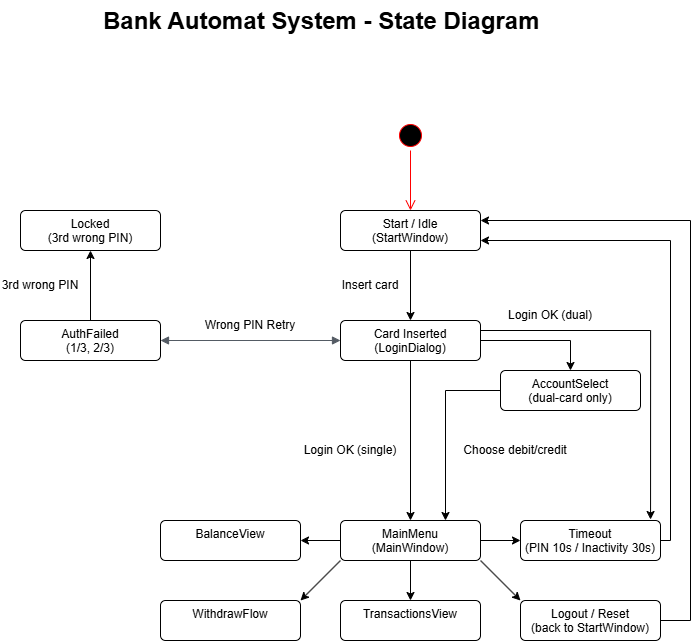

The diagram above was exported from draw.io. Its source (the exported page's mxGraphModel, read from the mxfile embedded in the PNG):
<mxGraphModel dx="2066" dy="1103" grid="1" gridSize="10" guides="1" tooltips="1" connect="1" arrows="1" fold="1" page="1" pageScale="1" pageWidth="827" pageHeight="1169" math="0" shadow="0">
  <root>
    <mxCell id="0" />
    <mxCell id="1" parent="0" />
    <mxCell id="Zi20IBgv8O9QklDfIFRz-11" parent="1" style="ellipse;html=1;shape=startState;fillColor=#000000;strokeColor=#ff0000;" value="" vertex="1">
      <mxGeometry height="30" width="30" x="464" y="160" as="geometry" />
    </mxCell>
    <mxCell id="Zi20IBgv8O9QklDfIFRz-12" edge="1" parent="1" source="Zi20IBgv8O9QklDfIFRz-11" style="edgeStyle=orthogonalEdgeStyle;html=1;verticalAlign=bottom;endArrow=open;endSize=8;strokeColor=#ff0000;rounded=0;" value="">
      <mxGeometry relative="1" as="geometry">
        <mxPoint x="479" y="250" as="targetPoint" />
      </mxGeometry>
    </mxCell>
    <mxCell id="Zi20IBgv8O9QklDfIFRz-48" edge="1" parent="1" source="Zi20IBgv8O9QklDfIFRz-16" style="edgeStyle=orthogonalEdgeStyle;rounded=0;orthogonalLoop=1;jettySize=auto;html=1;entryX=0.5;entryY=0;entryDx=0;entryDy=0;" target="Zi20IBgv8O9QklDfIFRz-24">
      <mxGeometry relative="1" as="geometry" />
    </mxCell>
    <mxCell id="Zi20IBgv8O9QklDfIFRz-16" parent="1" style="html=1;align=center;verticalAlign=top;rounded=1;absoluteArcSize=1;arcSize=10;dashed=0;whiteSpace=wrap;" value="Start / Idle&lt;div&gt;(StartWindow)&lt;/div&gt;" vertex="1">
      <mxGeometry height="40" width="140" x="409" y="250" as="geometry" />
    </mxCell>
    <mxCell id="Zi20IBgv8O9QklDfIFRz-23" parent="1" style="text;html=1;whiteSpace=wrap;strokeColor=none;fillColor=none;align=center;verticalAlign=middle;rounded=0;" value="Insert card" vertex="1">
      <mxGeometry height="30" width="60" x="409" y="310" as="geometry" />
    </mxCell>
    <mxCell id="Zi20IBgv8O9QklDfIFRz-52" edge="1" parent="1" source="Zi20IBgv8O9QklDfIFRz-24" style="edgeStyle=orthogonalEdgeStyle;rounded=0;orthogonalLoop=1;jettySize=auto;html=1;entryX=0.5;entryY=0;entryDx=0;entryDy=0;" target="Zi20IBgv8O9QklDfIFRz-51">
      <mxGeometry relative="1" as="geometry" />
    </mxCell>
    <mxCell id="Zi20IBgv8O9QklDfIFRz-65" edge="1" parent="1" source="Zi20IBgv8O9QklDfIFRz-24" style="edgeStyle=orthogonalEdgeStyle;rounded=0;orthogonalLoop=1;jettySize=auto;html=1;entryX=0.5;entryY=0;entryDx=0;entryDy=0;" target="Zi20IBgv8O9QklDfIFRz-63">
      <mxGeometry relative="1" as="geometry" />
    </mxCell>
    <mxCell id="Zi20IBgv8O9QklDfIFRz-24" parent="1" style="html=1;align=center;verticalAlign=top;rounded=1;absoluteArcSize=1;arcSize=10;dashed=0;whiteSpace=wrap;" value="Card Inserted&lt;div&gt;(LoginDialog)&lt;/div&gt;" vertex="1">
      <mxGeometry height="40" width="140" x="409" y="360" as="geometry" />
    </mxCell>
    <mxCell id="Zi20IBgv8O9QklDfIFRz-26" parent="1" style="text;html=1;whiteSpace=wrap;strokeColor=none;fillColor=none;align=center;verticalAlign=middle;rounded=0;" value="Wrong PIN Retry" vertex="1">
      <mxGeometry height="30" width="100" x="269" y="350" as="geometry" />
    </mxCell>
    <mxCell id="Zi20IBgv8O9QklDfIFRz-50" edge="1" parent="1" source="Zi20IBgv8O9QklDfIFRz-27" style="edgeStyle=orthogonalEdgeStyle;rounded=0;orthogonalLoop=1;jettySize=auto;html=1;entryX=0.5;entryY=1;entryDx=0;entryDy=0;" target="Zi20IBgv8O9QklDfIFRz-31">
      <mxGeometry relative="1" as="geometry" />
    </mxCell>
    <mxCell id="Zi20IBgv8O9QklDfIFRz-27" parent="1" style="html=1;align=center;verticalAlign=top;rounded=1;absoluteArcSize=1;arcSize=10;dashed=0;whiteSpace=wrap;" value="AuthFailed&lt;div&gt;(1/3, 2/3)&lt;/div&gt;" vertex="1">
      <mxGeometry height="40" width="140" x="89" y="360" as="geometry" />
    </mxCell>
    <mxCell id="Zi20IBgv8O9QklDfIFRz-30" parent="1" style="text;html=1;whiteSpace=wrap;strokeColor=none;fillColor=none;align=center;verticalAlign=middle;rounded=0;" value="3rd wrong PIN" vertex="1">
      <mxGeometry height="30" width="80" x="69" y="310" as="geometry" />
    </mxCell>
    <mxCell id="Zi20IBgv8O9QklDfIFRz-31" parent="1" style="html=1;align=center;verticalAlign=top;rounded=1;absoluteArcSize=1;arcSize=10;dashed=0;whiteSpace=wrap;" value="Locked&lt;div&gt;(3rd wrong PIN)&lt;/div&gt;" vertex="1">
      <mxGeometry height="40" width="140" x="89" y="250" as="geometry" />
    </mxCell>
    <mxCell id="Zi20IBgv8O9QklDfIFRz-45" parent="1" style="text;html=1;whiteSpace=wrap;strokeColor=none;fillColor=none;align=center;verticalAlign=middle;rounded=0;" value="Login OK (single)" vertex="1">
      <mxGeometry height="30" width="100" x="369" y="475" as="geometry" />
    </mxCell>
    <mxCell id="Zi20IBgv8O9QklDfIFRz-49" edge="1" parent="1" source="Zi20IBgv8O9QklDfIFRz-27" style="edgeStyle=orthogonalEdgeStyle;html=1;endArrow=block;elbow=vertical;startArrow=block;startFill=1;endFill=1;strokeColor=#545B64;rounded=0;entryX=0;entryY=0.5;entryDx=0;entryDy=0;exitX=1;exitY=0.5;exitDx=0;exitDy=0;" target="Zi20IBgv8O9QklDfIFRz-24" value="">
      <mxGeometry relative="1" width="100" as="geometry">
        <mxPoint x="189" y="480" as="sourcePoint" />
        <mxPoint x="289" y="480" as="targetPoint" />
      </mxGeometry>
    </mxCell>
    <mxCell id="Zi20IBgv8O9QklDfIFRz-67" edge="1" parent="1" source="Zi20IBgv8O9QklDfIFRz-51" style="edgeStyle=orthogonalEdgeStyle;rounded=0;orthogonalLoop=1;jettySize=auto;html=1;entryX=1;entryY=0.5;entryDx=0;entryDy=0;" target="Zi20IBgv8O9QklDfIFRz-53">
      <mxGeometry relative="1" as="geometry" />
    </mxCell>
    <mxCell id="Zi20IBgv8O9QklDfIFRz-68" edge="1" parent="1" source="Zi20IBgv8O9QklDfIFRz-51" style="rounded=0;orthogonalLoop=1;jettySize=auto;html=1;exitX=0;exitY=1;exitDx=0;exitDy=0;entryX=1;entryY=0;entryDx=0;entryDy=0;" target="Zi20IBgv8O9QklDfIFRz-60">
      <mxGeometry relative="1" as="geometry" />
    </mxCell>
    <mxCell id="Zi20IBgv8O9QklDfIFRz-69" edge="1" parent="1" source="Zi20IBgv8O9QklDfIFRz-51" style="edgeStyle=orthogonalEdgeStyle;rounded=0;orthogonalLoop=1;jettySize=auto;html=1;entryX=0.5;entryY=0;entryDx=0;entryDy=0;" target="Zi20IBgv8O9QklDfIFRz-57">
      <mxGeometry relative="1" as="geometry" />
    </mxCell>
    <mxCell id="Zi20IBgv8O9QklDfIFRz-70" edge="1" parent="1" source="Zi20IBgv8O9QklDfIFRz-51" style="rounded=0;orthogonalLoop=1;jettySize=auto;html=1;exitX=1;exitY=1;exitDx=0;exitDy=0;entryX=0;entryY=0;entryDx=0;entryDy=0;" target="Zi20IBgv8O9QklDfIFRz-58">
      <mxGeometry relative="1" as="geometry" />
    </mxCell>
    <mxCell id="Zi20IBgv8O9QklDfIFRz-71" edge="1" parent="1" source="Zi20IBgv8O9QklDfIFRz-51" style="edgeStyle=orthogonalEdgeStyle;rounded=0;orthogonalLoop=1;jettySize=auto;html=1;exitX=1;exitY=0.5;exitDx=0;exitDy=0;entryX=0;entryY=0.5;entryDx=0;entryDy=0;" target="Zi20IBgv8O9QklDfIFRz-59">
      <mxGeometry relative="1" as="geometry" />
    </mxCell>
    <mxCell id="Zi20IBgv8O9QklDfIFRz-51" parent="1" style="html=1;align=center;verticalAlign=top;rounded=1;absoluteArcSize=1;arcSize=10;dashed=0;whiteSpace=wrap;" value="MainMenu&lt;div&gt;(MainWindow)&lt;/div&gt;" vertex="1">
      <mxGeometry height="40" width="140" x="409" y="560" as="geometry" />
    </mxCell>
    <mxCell id="Zi20IBgv8O9QklDfIFRz-53" parent="1" style="html=1;align=center;verticalAlign=top;rounded=1;absoluteArcSize=1;arcSize=10;dashed=0;whiteSpace=wrap;" value="BalanceView" vertex="1">
      <mxGeometry height="40" width="140" x="229" y="560" as="geometry" />
    </mxCell>
    <mxCell id="Zi20IBgv8O9QklDfIFRz-57" parent="1" style="html=1;align=center;verticalAlign=top;rounded=1;absoluteArcSize=1;arcSize=10;dashed=0;whiteSpace=wrap;" value="TransactionsView" vertex="1">
      <mxGeometry height="40" width="140" x="409" y="640" as="geometry" />
    </mxCell>
    <mxCell id="Zi20IBgv8O9QklDfIFRz-72" edge="1" parent="1" source="Zi20IBgv8O9QklDfIFRz-58" style="edgeStyle=orthogonalEdgeStyle;rounded=0;orthogonalLoop=1;jettySize=auto;html=1;exitX=1;exitY=0.5;exitDx=0;exitDy=0;entryX=1;entryY=0.25;entryDx=0;entryDy=0;" target="Zi20IBgv8O9QklDfIFRz-16">
      <mxGeometry relative="1" as="geometry">
        <Array as="points">
          <mxPoint x="759" y="660" />
          <mxPoint x="759" y="260" />
        </Array>
      </mxGeometry>
    </mxCell>
    <mxCell id="Zi20IBgv8O9QklDfIFRz-58" parent="1" style="html=1;align=center;verticalAlign=top;rounded=1;absoluteArcSize=1;arcSize=10;dashed=0;whiteSpace=wrap;" value="Logout / Reset&lt;div&gt;(back to StartWindow)&lt;/div&gt;" vertex="1">
      <mxGeometry height="40" width="140" x="589" y="640" as="geometry" />
    </mxCell>
    <mxCell id="Zi20IBgv8O9QklDfIFRz-73" edge="1" parent="1" source="Zi20IBgv8O9QklDfIFRz-59" style="edgeStyle=orthogonalEdgeStyle;rounded=0;orthogonalLoop=1;jettySize=auto;html=1;entryX=1;entryY=0.75;entryDx=0;entryDy=0;" target="Zi20IBgv8O9QklDfIFRz-16">
      <mxGeometry relative="1" as="geometry">
        <Array as="points">
          <mxPoint x="739" y="580" />
          <mxPoint x="739" y="280" />
        </Array>
      </mxGeometry>
    </mxCell>
    <mxCell id="Zi20IBgv8O9QklDfIFRz-59" parent="1" style="html=1;align=center;verticalAlign=top;rounded=1;absoluteArcSize=1;arcSize=10;dashed=0;whiteSpace=wrap;" value="Timeout&lt;div&gt;(PIN 10s / Inactivity 30s)&lt;/div&gt;" vertex="1">
      <mxGeometry height="40" width="140" x="589" y="560" as="geometry" />
    </mxCell>
    <mxCell id="Zi20IBgv8O9QklDfIFRz-60" parent="1" style="html=1;align=center;verticalAlign=top;rounded=1;absoluteArcSize=1;arcSize=10;dashed=0;whiteSpace=wrap;" value="WithdrawFlow" vertex="1">
      <mxGeometry height="40" width="140" x="229" y="640" as="geometry" />
    </mxCell>
    <mxCell id="Zi20IBgv8O9QklDfIFRz-61" parent="1" style="text;html=1;whiteSpace=wrap;strokeColor=none;fillColor=none;align=center;verticalAlign=middle;rounded=0;" value="Login OK (dual)" vertex="1">
      <mxGeometry height="30" width="100" x="569" y="340" as="geometry" />
    </mxCell>
    <mxCell id="Zi20IBgv8O9QklDfIFRz-66" edge="1" parent="1" source="Zi20IBgv8O9QklDfIFRz-63" style="edgeStyle=orthogonalEdgeStyle;rounded=0;orthogonalLoop=1;jettySize=auto;html=1;exitX=0;exitY=0.5;exitDx=0;exitDy=0;entryX=0.75;entryY=0;entryDx=0;entryDy=0;" target="Zi20IBgv8O9QklDfIFRz-51">
      <mxGeometry relative="1" as="geometry" />
    </mxCell>
    <mxCell id="Zi20IBgv8O9QklDfIFRz-63" parent="1" style="html=1;align=center;verticalAlign=top;rounded=1;absoluteArcSize=1;arcSize=10;dashed=0;whiteSpace=wrap;" value="AccountSelect&lt;div&gt;(dual-card only)&lt;/div&gt;" vertex="1">
      <mxGeometry height="40" width="140" x="569" y="410" as="geometry" />
    </mxCell>
    <mxCell id="Zi20IBgv8O9QklDfIFRz-64" parent="1" style="text;html=1;whiteSpace=wrap;strokeColor=none;fillColor=none;align=center;verticalAlign=middle;rounded=0;" value="Choose debit/credit" vertex="1">
      <mxGeometry height="30" width="110" x="529" y="475" as="geometry" />
    </mxCell>
    <mxCell id="Zi20IBgv8O9QklDfIFRz-77" edge="1" parent="1" source="Zi20IBgv8O9QklDfIFRz-24" style="edgeStyle=orthogonalEdgeStyle;rounded=0;orthogonalLoop=1;jettySize=auto;html=1;exitX=1;exitY=0.25;exitDx=0;exitDy=0;entryX=0.929;entryY=-0.025;entryDx=0;entryDy=0;entryPerimeter=0;" target="Zi20IBgv8O9QklDfIFRz-59">
      <mxGeometry relative="1" as="geometry" />
    </mxCell>
    <mxCell id="Zi20IBgv8O9QklDfIFRz-78" parent="1" style="text;html=1;whiteSpace=wrap;overflow=hidden;rounded=0;" value="&lt;h1 style=&quot;margin-top: 0px;&quot;&gt;Bank Automat System - State Diagram&lt;/h1&gt;" vertex="1">
      <mxGeometry height="120" width="440" x="170" y="40" as="geometry" />
    </mxCell>
  </root>
</mxGraphModel>